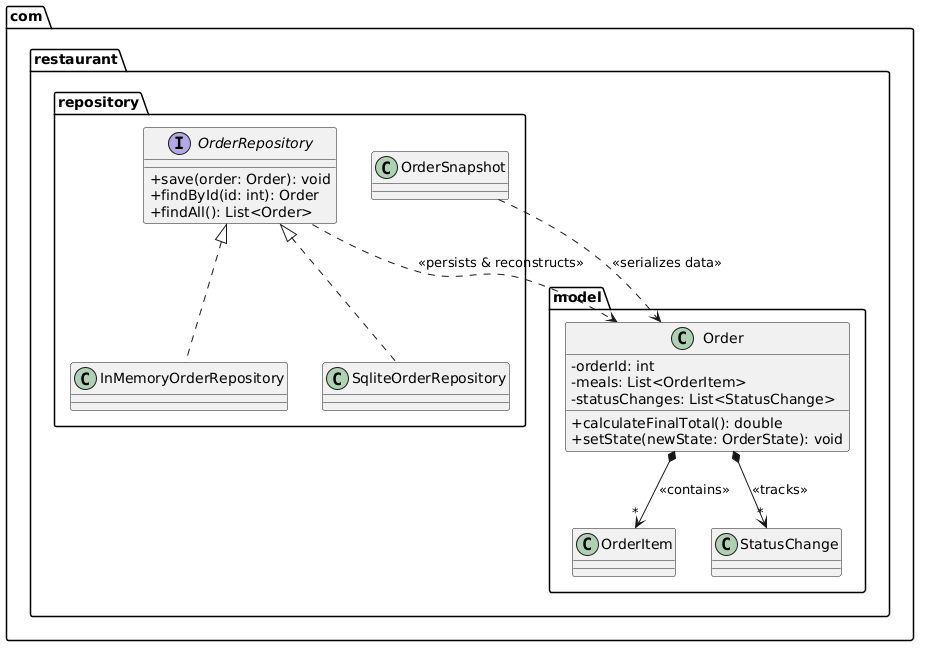

The diagram above was rendered by PlantUML. Its source (embedded in the PNG):
@startuml
skinparam classAttributeIconSize 0
package "com.restaurant.model" {
    class Order {
        -orderId: int
        -meals: List<OrderItem>
        -statusChanges: List<StatusChange>
        +calculateFinalTotal(): double
        +setState(newState: OrderState): void
    }
    class OrderItem
    class StatusChange
}

package "com.restaurant.repository" {
    interface OrderRepository {
        +save(order: Order): void
        +findById(id: int): Order
        +findAll(): List<Order>
    }
    class InMemoryOrderRepository implements OrderRepository
    class SqliteOrderRepository implements OrderRepository
    class OrderSnapshot
}

Order *--> "*" OrderItem : <<contains>>
Order *--> "*" StatusChange : <<tracks>>
OrderRepository ..> Order : <<persists & reconstructs>>
OrderSnapshot ..> Order : <<serializes data>>
@enduml